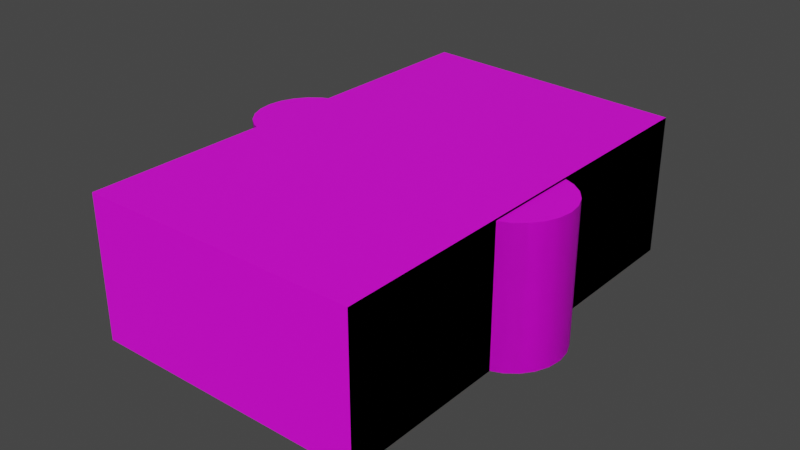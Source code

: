 # Source: LecuTerminal.blend  (saved by Blender 2.90.8; exported with 4.5.12 LTS)
import bpy
from mathutils import Matrix  # noqa: F401  (used for matrix-valued properties, if any)

bpy.ops.wm.read_factory_settings(use_empty=True)
scene = bpy.context.scene
scene.name = 'Scene'

# ---- collections
col_collection = bpy.data.collections.new('Collection'); scene.collection.children.link(col_collection)

# ---- images (referenced by path relative to the original .blend; pixels are not part of the script)
import os
ASSET_DIR = os.environ.get("B2B_ASSET_DIR", "")  # directory of the original .blend (textures are referenced by path, not embedded)
HERE = os.path.dirname(os.path.abspath(__file__))  # packed textures are extracted next to this script under _unpacked/

def load_image(name, relpath, width, height, colorspace="sRGB"):
    """Load a texture the original file referenced (path relative to the .blend, or extracted next to this script)."""
    p = next((c for c in (os.path.join(HERE, relpath), os.path.join(ASSET_DIR, relpath)) if relpath and os.path.exists(c)), "")
    if p:
        img = bpy.data.images.load(p, check_existing=True)
        img.name = name
    else:  # same state as the original file: an image datablock whose file is absent (Cycles renders it pink)
        img = bpy.data.images.new(name, width, height)
        img.source = "FILE"
        img.filepath = "//" + (relpath or name)
    img.colorspace_settings.name = colorspace
    return img
img_ter_material_jpg = load_image('Ter_Material.jpg', 'Ter_Material.jpg', 1024, 1024, 'sRGB')
img_ter_roofing_jpg = load_image('Ter_Roofing.jpg', 'Ter_Roofing.jpg', 1024, 1024, 'sRGB')
img_ter_material1_jpg = load_image('Ter_Material1.jpg', 'Ter_Material1.jpg', 1024, 1024, 'sRGB')

# ---- materials (node trees are filled in below, after node groups)
mat_termaterial = bpy.data.materials.new('TERMaterial')
mat_termaterial.use_backface_culling = True
mat_termaterial.use_transparent_shadow = False
mat_roofing_slate_dark = bpy.data.materials.new('Roofing_Slate_Dark')
mat_roofing_slate_dark.use_backface_culling = True
mat_roofing_slate_dark.use_transparent_shadow = False
mat_termaterial1 = bpy.data.materials.new('TERMaterial1')
mat_termaterial1.use_backface_culling = True
mat_termaterial1.use_transparent_shadow = False
mat_stacy_shoe = bpy.data.materials.new('Stacy_Shoe')
mat_stacy_shoe.use_transparent_shadow = False
mat_stacy_shoe.diffuse_color = (0.902, 0.1686, 0.1725, 1.0)

# ---- node groups
ng_gltf_settings = bpy.data.node_groups.new('glTF Settings', 'ShaderNodeTree')
_s = ng_gltf_settings.interface.new_socket(name='Occlusion', in_out='INPUT', socket_type='NodeSocketFloat')
_s.default_value = 1.0
_N = ng_gltf_settings.nodes; _L = ng_gltf_settings.links
n0 = _N.new('NodeGroupInput'); n0.name = 'Group Input'; n0.location = (0, 0)

# ---- material node trees
mat_termaterial.use_nodes = True; mat_termaterial.node_tree.nodes.clear()
_N = mat_termaterial.node_tree.nodes; _L = mat_termaterial.node_tree.links
n0 = _N.new('ShaderNodeOutputMaterial'); n0.name = 'Material Output'; n0.location = (300, 300)
n1 = _N.new('ShaderNodeBsdfPrincipled'); n1.name = 'bsdf'; n1.location = (0, 400)
n1.label = 'bsdf'
n1.distribution = 'GGX'
n1.subsurface_method = 'BURLEY'
n1.inputs[3].default_value = 1.45
n1.inputs[27].default_value = (0.0, 0.0, 0.0, 1.0)
n1.inputs[28].default_value = 1.0
n2 = _N.new('ShaderNodeUVMap'); n2.name = 'UV'; n2.location = (-3000, 500)
n2.label = 'UV'
n3 = _N.new('ShaderNodeTexImage'); n3.name = 'albedo'; n3.location = (-1000, 500)
n3.label = 'albedo'
n3.image = img_ter_material_jpg
n4 = _N.new('ShaderNodeRGB'); n4.name = 'albedo_tint'; n4.location = (-900, 550)
n4.label = 'albedo_tint'
n4.hide = True
n4.outputs[0].default_value = (1.0, 1.0, 1.0, 1.0)
n5 = _N.new('ShaderNodeMix'); n5.name = 'albedo_tint_mix'; n5.location = (-650, 520)
n5.label = 'albedo_tint_mix'
n5.hide = True
n5.data_type = 'RGBA'
n5.blend_type = 'MULTIPLY'
n5.inputs[0].default_value = 1.0
n6 = _N.new('ShaderNodeMix'); n6.name = 'albedo_detail_mix'; n6.location = (-450, 520)
n6.label = 'albedo_detail_mix'
n6.hide = True
n6.data_type = 'RGBA'
n6.inputs[0].default_value = 0.0
n6.inputs[7].default_value = (1.0, 1.0, 1.0, 1.0)
n7 = _N.new('ShaderNodeMath'); n7.name = 'alpha_multiply'; n7.location = (-450, 150)
n7.label = 'alpha_multiply'
n7.hide = True
n7.operation = 'MULTIPLY'
n7.inputs[1].default_value = 1.0
n7.inputs[2].default_value = 0.0
n8 = _N.new('ShaderNodeTexImage'); n8.name = 'metallic'; n8.location = (-1000, 220)
n8.label = 'metallic'
n9 = _N.new('ShaderNodeMix'); n9.name = 'metallic_detail_mix'; n9.location = (-650, 195)
n9.label = 'metallic_detail_mix'
n9.hide = True
n9.data_type = 'RGBA'
n9.inputs[0].default_value = 0.0
n10 = _N.new('ShaderNodeSeparateColor'); n10.name = 'metallic_sep'; n10.location = (-450, 195)
n10.label = 'metallic_sep'
n10.hide = True
n11 = _N.new('ShaderNodeGroup'); n11.name = 'Group'; n11.location = (0, 550)
n11.width = 200
n11.node_tree = ng_gltf_settings
n12 = _N.new('ShaderNodeTexImage'); n12.name = 'normal'; n12.location = (-1000, -400)
n12.label = 'normal'
n13 = _N.new('ShaderNodeNormalMap'); n13.name = 'normal_map_node'; n13.location = (-450, -430)
n13.label = 'normal_map_node'
n13.hide = True
n14 = _N.new('ShaderNodeMix'); n14.name = 'normal_detail_mix'; n14.location = (-650, -426)
n14.label = 'normal_detail_mix'
n14.hide = True
n14.data_type = 'RGBA'
n14.clamp_result = True
n14.inputs[0].default_value = 0.0
n15 = _N.new('ShaderNodeTexImage'); n15.name = 'emissive'; n15.location = (-1000, -120)
n15.label = 'emissive'
n16 = _N.new('ShaderNodeRGB'); n16.name = 'emissive_tint'; n16.location = (-900, -70)
n16.label = 'emissive_tint'
n16.hide = True
n16.outputs[0].default_value = (0.0, 0.0, 0.0, 1.0)
n17 = _N.new('ShaderNodeMix'); n17.name = 'emissive_tint_mix'; n17.location = (-650, -100)
n17.label = 'emissive_tint_mix'
n17.hide = True
n17.data_type = 'RGBA'
n17.blend_type = 'MULTIPLY'
n17.inputs[0].default_value = 1.0
n18 = _N.new('ShaderNodeTexImage'); n18.name = 'detail_albedo'; n18.location = (-1000, -1050)
n18.label = 'detail_albedo'
n19 = _N.new('ShaderNodeTexImage'); n19.name = 'detail_metallic'; n19.location = (-1000, -1330)
n19.label = 'detail_metallic'
n20 = _N.new('ShaderNodeTexImage'); n20.name = 'detail_normal'; n20.location = (-1000, -1610)
n20.label = 'detail_normal'
n21 = _N.new('ShaderNodeMapping'); n21.name = 'detail_uv_scale'; n21.location = (-1200, -1245)
n21.label = 'detail_uv_scale'
n21.hide = True
n22 = _N.new('ShaderNodeTexImage'); n22.name = 'blend_mask'; n22.location = (-1000, -700)
n22.label = 'blend_mask'
_L.new(n1.outputs[0], n0.inputs[0])
_L.new(n2.outputs[0], n3.inputs[0])
_L.new(n4.outputs[0], n5.inputs[6])
_L.new(n5.outputs[2], n6.inputs[6])
_L.new(n3.outputs[1], n7.inputs[0])
_L.new(n2.outputs[0], n8.inputs[0])
_L.new(n8.outputs[0], n9.inputs[6])
_L.new(n9.outputs[2], n10.inputs[0])
_L.new(n10.outputs[0], n11.inputs[0])
_L.new(n2.outputs[0], n12.inputs[0])
_L.new(n12.outputs[0], n14.inputs[6])
_L.new(n14.outputs[2], n13.inputs[1])
_L.new(n2.outputs[0], n15.inputs[0])
_L.new(n16.outputs[0], n17.inputs[6])
_L.new(n15.outputs[0], n17.inputs[7])
_L.new(n2.outputs[0], n21.inputs[0])
_L.new(n21.outputs[0], n18.inputs[0])
_L.new(n21.outputs[0], n19.inputs[0])
_L.new(n21.outputs[0], n20.inputs[0])
_L.new(n2.outputs[0], n22.inputs[0])
_L.new(n3.outputs[0], n5.inputs[7])
_L.new(n6.outputs[2], n1.inputs[0])
n0.is_active_output = True
mat_roofing_slate_dark.use_nodes = True; mat_roofing_slate_dark.node_tree.nodes.clear()
_N = mat_roofing_slate_dark.node_tree.nodes; _L = mat_roofing_slate_dark.node_tree.links
n0 = _N.new('ShaderNodeOutputMaterial'); n0.name = 'Material Output'; n0.location = (300, 300)
n1 = _N.new('ShaderNodeBsdfPrincipled'); n1.name = 'bsdf'; n1.location = (0, 400)
n1.label = 'bsdf'
n1.distribution = 'GGX'
n1.subsurface_method = 'BURLEY'
n1.inputs[3].default_value = 1.45
n1.inputs[27].default_value = (0.0, 0.0, 0.0, 1.0)
n1.inputs[28].default_value = 1.0
n2 = _N.new('ShaderNodeUVMap'); n2.name = 'UV'; n2.location = (-3000, 500)
n2.label = 'UV'
n3 = _N.new('ShaderNodeTexImage'); n3.name = 'albedo'; n3.location = (-1000, 500)
n3.label = 'albedo'
n3.image = img_ter_roofing_jpg
n4 = _N.new('ShaderNodeRGB'); n4.name = 'albedo_tint'; n4.location = (-900, 550)
n4.label = 'albedo_tint'
n4.hide = True
n4.outputs[0].default_value = (1.0, 1.0, 1.0, 1.0)
n5 = _N.new('ShaderNodeMix'); n5.name = 'albedo_tint_mix'; n5.location = (-650, 520)
n5.label = 'albedo_tint_mix'
n5.hide = True
n5.data_type = 'RGBA'
n5.blend_type = 'MULTIPLY'
n5.inputs[0].default_value = 1.0
n6 = _N.new('ShaderNodeMix'); n6.name = 'albedo_detail_mix'; n6.location = (-450, 520)
n6.label = 'albedo_detail_mix'
n6.hide = True
n6.data_type = 'RGBA'
n6.inputs[0].default_value = 0.0
n6.inputs[7].default_value = (1.0, 1.0, 1.0, 1.0)
n7 = _N.new('ShaderNodeMath'); n7.name = 'alpha_multiply'; n7.location = (-450, 150)
n7.label = 'alpha_multiply'
n7.hide = True
n7.operation = 'MULTIPLY'
n7.inputs[1].default_value = 1.0
n7.inputs[2].default_value = 0.0
n8 = _N.new('ShaderNodeTexImage'); n8.name = 'metallic'; n8.location = (-1000, 220)
n8.label = 'metallic'
n9 = _N.new('ShaderNodeMix'); n9.name = 'metallic_detail_mix'; n9.location = (-650, 195)
n9.label = 'metallic_detail_mix'
n9.hide = True
n9.data_type = 'RGBA'
n9.inputs[0].default_value = 0.0
n10 = _N.new('ShaderNodeSeparateColor'); n10.name = 'metallic_sep'; n10.location = (-450, 195)
n10.label = 'metallic_sep'
n10.hide = True
n11 = _N.new('ShaderNodeGroup'); n11.name = 'Group'; n11.location = (0, 550)
n11.width = 200
n11.node_tree = ng_gltf_settings
n12 = _N.new('ShaderNodeTexImage'); n12.name = 'normal'; n12.location = (-1000, -400)
n12.label = 'normal'
n13 = _N.new('ShaderNodeNormalMap'); n13.name = 'normal_map_node'; n13.location = (-450, -430)
n13.label = 'normal_map_node'
n13.hide = True
n14 = _N.new('ShaderNodeMix'); n14.name = 'normal_detail_mix'; n14.location = (-650, -426)
n14.label = 'normal_detail_mix'
n14.hide = True
n14.data_type = 'RGBA'
n14.clamp_result = True
n14.inputs[0].default_value = 0.0
n15 = _N.new('ShaderNodeTexImage'); n15.name = 'emissive'; n15.location = (-1000, -120)
n15.label = 'emissive'
n16 = _N.new('ShaderNodeRGB'); n16.name = 'emissive_tint'; n16.location = (-900, -70)
n16.label = 'emissive_tint'
n16.hide = True
n16.outputs[0].default_value = (0.0, 0.0, 0.0, 1.0)
n17 = _N.new('ShaderNodeMix'); n17.name = 'emissive_tint_mix'; n17.location = (-650, -100)
n17.label = 'emissive_tint_mix'
n17.hide = True
n17.data_type = 'RGBA'
n17.blend_type = 'MULTIPLY'
n17.inputs[0].default_value = 1.0
n18 = _N.new('ShaderNodeTexImage'); n18.name = 'detail_albedo'; n18.location = (-1000, -1050)
n18.label = 'detail_albedo'
n19 = _N.new('ShaderNodeTexImage'); n19.name = 'detail_metallic'; n19.location = (-1000, -1330)
n19.label = 'detail_metallic'
n20 = _N.new('ShaderNodeTexImage'); n20.name = 'detail_normal'; n20.location = (-1000, -1610)
n20.label = 'detail_normal'
n21 = _N.new('ShaderNodeMapping'); n21.name = 'detail_uv_scale'; n21.location = (-1200, -1245)
n21.label = 'detail_uv_scale'
n21.hide = True
n22 = _N.new('ShaderNodeTexImage'); n22.name = 'blend_mask'; n22.location = (-1000, -700)
n22.label = 'blend_mask'
_L.new(n1.outputs[0], n0.inputs[0])
_L.new(n2.outputs[0], n3.inputs[0])
_L.new(n4.outputs[0], n5.inputs[6])
_L.new(n5.outputs[2], n6.inputs[6])
_L.new(n3.outputs[1], n7.inputs[0])
_L.new(n2.outputs[0], n8.inputs[0])
_L.new(n8.outputs[0], n9.inputs[6])
_L.new(n9.outputs[2], n10.inputs[0])
_L.new(n10.outputs[0], n11.inputs[0])
_L.new(n2.outputs[0], n12.inputs[0])
_L.new(n12.outputs[0], n14.inputs[6])
_L.new(n14.outputs[2], n13.inputs[1])
_L.new(n2.outputs[0], n15.inputs[0])
_L.new(n16.outputs[0], n17.inputs[6])
_L.new(n15.outputs[0], n17.inputs[7])
_L.new(n2.outputs[0], n21.inputs[0])
_L.new(n21.outputs[0], n18.inputs[0])
_L.new(n21.outputs[0], n19.inputs[0])
_L.new(n21.outputs[0], n20.inputs[0])
_L.new(n2.outputs[0], n22.inputs[0])
_L.new(n3.outputs[0], n5.inputs[7])
_L.new(n6.outputs[2], n1.inputs[0])
n0.is_active_output = True
mat_termaterial1.use_nodes = True; mat_termaterial1.node_tree.nodes.clear()
_N = mat_termaterial1.node_tree.nodes; _L = mat_termaterial1.node_tree.links
n0 = _N.new('ShaderNodeOutputMaterial'); n0.name = 'Material Output'; n0.location = (300, 300)
n1 = _N.new('ShaderNodeBsdfPrincipled'); n1.name = 'bsdf'; n1.location = (0, 400)
n1.label = 'bsdf'
n1.distribution = 'GGX'
n1.subsurface_method = 'BURLEY'
n1.inputs[3].default_value = 1.45
n1.inputs[27].default_value = (0.0, 0.0, 0.0, 1.0)
n1.inputs[28].default_value = 1.0
n2 = _N.new('ShaderNodeUVMap'); n2.name = 'UV'; n2.location = (-3000, 500)
n2.label = 'UV'
n3 = _N.new('ShaderNodeTexImage'); n3.name = 'albedo'; n3.location = (-1000, 500)
n3.label = 'albedo'
n3.image = img_ter_material1_jpg
n4 = _N.new('ShaderNodeRGB'); n4.name = 'albedo_tint'; n4.location = (-900, 550)
n4.label = 'albedo_tint'
n4.hide = True
n4.outputs[0].default_value = (1.0, 1.0, 1.0, 1.0)
n5 = _N.new('ShaderNodeMix'); n5.name = 'albedo_tint_mix'; n5.location = (-650, 520)
n5.label = 'albedo_tint_mix'
n5.hide = True
n5.data_type = 'RGBA'
n5.blend_type = 'MULTIPLY'
n5.inputs[0].default_value = 1.0
n6 = _N.new('ShaderNodeMix'); n6.name = 'albedo_detail_mix'; n6.location = (-450, 520)
n6.label = 'albedo_detail_mix'
n6.hide = True
n6.data_type = 'RGBA'
n6.inputs[0].default_value = 0.0
n6.inputs[7].default_value = (1.0, 1.0, 1.0, 1.0)
n7 = _N.new('ShaderNodeMath'); n7.name = 'alpha_multiply'; n7.location = (-450, 150)
n7.label = 'alpha_multiply'
n7.hide = True
n7.operation = 'MULTIPLY'
n7.inputs[1].default_value = 1.0
n7.inputs[2].default_value = 0.0
n8 = _N.new('ShaderNodeTexImage'); n8.name = 'metallic'; n8.location = (-1000, 220)
n8.label = 'metallic'
n9 = _N.new('ShaderNodeMix'); n9.name = 'metallic_detail_mix'; n9.location = (-650, 195)
n9.label = 'metallic_detail_mix'
n9.hide = True
n9.data_type = 'RGBA'
n9.inputs[0].default_value = 0.0
n10 = _N.new('ShaderNodeSeparateColor'); n10.name = 'metallic_sep'; n10.location = (-450, 195)
n10.label = 'metallic_sep'
n10.hide = True
n11 = _N.new('ShaderNodeGroup'); n11.name = 'Group'; n11.location = (0, 550)
n11.width = 200
n11.node_tree = ng_gltf_settings
n12 = _N.new('ShaderNodeTexImage'); n12.name = 'normal'; n12.location = (-1000, -400)
n12.label = 'normal'
n13 = _N.new('ShaderNodeNormalMap'); n13.name = 'normal_map_node'; n13.location = (-450, -430)
n13.label = 'normal_map_node'
n13.hide = True
n14 = _N.new('ShaderNodeMix'); n14.name = 'normal_detail_mix'; n14.location = (-650, -426)
n14.label = 'normal_detail_mix'
n14.hide = True
n14.data_type = 'RGBA'
n14.clamp_result = True
n14.inputs[0].default_value = 0.0
n15 = _N.new('ShaderNodeTexImage'); n15.name = 'emissive'; n15.location = (-1000, -120)
n15.label = 'emissive'
n16 = _N.new('ShaderNodeRGB'); n16.name = 'emissive_tint'; n16.location = (-900, -70)
n16.label = 'emissive_tint'
n16.hide = True
n16.outputs[0].default_value = (0.0, 0.0, 0.0, 1.0)
n17 = _N.new('ShaderNodeMix'); n17.name = 'emissive_tint_mix'; n17.location = (-650, -100)
n17.label = 'emissive_tint_mix'
n17.hide = True
n17.data_type = 'RGBA'
n17.blend_type = 'MULTIPLY'
n17.inputs[0].default_value = 1.0
n18 = _N.new('ShaderNodeTexImage'); n18.name = 'detail_albedo'; n18.location = (-1000, -1050)
n18.label = 'detail_albedo'
n19 = _N.new('ShaderNodeTexImage'); n19.name = 'detail_metallic'; n19.location = (-1000, -1330)
n19.label = 'detail_metallic'
n20 = _N.new('ShaderNodeTexImage'); n20.name = 'detail_normal'; n20.location = (-1000, -1610)
n20.label = 'detail_normal'
n21 = _N.new('ShaderNodeMapping'); n21.name = 'detail_uv_scale'; n21.location = (-1200, -1245)
n21.label = 'detail_uv_scale'
n21.hide = True
n22 = _N.new('ShaderNodeTexImage'); n22.name = 'blend_mask'; n22.location = (-1000, -700)
n22.label = 'blend_mask'
_L.new(n1.outputs[0], n0.inputs[0])
_L.new(n2.outputs[0], n3.inputs[0])
_L.new(n4.outputs[0], n5.inputs[6])
_L.new(n5.outputs[2], n6.inputs[6])
_L.new(n3.outputs[1], n7.inputs[0])
_L.new(n2.outputs[0], n8.inputs[0])
_L.new(n8.outputs[0], n9.inputs[6])
_L.new(n9.outputs[2], n10.inputs[0])
_L.new(n10.outputs[0], n11.inputs[0])
_L.new(n2.outputs[0], n12.inputs[0])
_L.new(n12.outputs[0], n14.inputs[6])
_L.new(n14.outputs[2], n13.inputs[1])
_L.new(n2.outputs[0], n15.inputs[0])
_L.new(n16.outputs[0], n17.inputs[6])
_L.new(n15.outputs[0], n17.inputs[7])
_L.new(n2.outputs[0], n21.inputs[0])
_L.new(n21.outputs[0], n18.inputs[0])
_L.new(n21.outputs[0], n19.inputs[0])
_L.new(n21.outputs[0], n20.inputs[0])
_L.new(n2.outputs[0], n22.inputs[0])
_L.new(n3.outputs[0], n5.inputs[7])
_L.new(n6.outputs[2], n1.inputs[0])
n0.is_active_output = True
mat_stacy_shoe.use_nodes = True; mat_stacy_shoe.node_tree.nodes.clear()
_N = mat_stacy_shoe.node_tree.nodes; _L = mat_stacy_shoe.node_tree.links
n0 = _N.new('ShaderNodeBsdfPrincipled'); n0.name = 'Principled BSDF'; n0.location = (0, 300)
n0.distribution = 'GGX'
n0.subsurface_method = 'BURLEY'
n0.inputs[0].default_value = (0.902, 0.1686, 0.1725, 1.0)
n0.inputs[3].default_value = 1.45
n0.inputs[27].default_value = (0.0, 0.0, 0.0, 1.0)
n0.inputs[28].default_value = 1.0
n1 = _N.new('ShaderNodeOutputMaterial'); n1.name = 'Material Output'; n1.location = (300, 300)
_L.new(n0.outputs[0], n1.inputs[0])
n1.is_active_output = True

# ---- world
world_world = bpy.data.worlds.new('World'); scene.world = world_world
world_world.use_nodes = True; world_world.node_tree.nodes.clear()
_N = world_world.node_tree.nodes; _L = world_world.node_tree.links
n0 = _N.new('ShaderNodeOutputWorld'); n0.name = 'World Output'; n0.location = (300, 300)
n1 = _N.new('ShaderNodeBackground'); n1.name = 'Background'; n1.location = (10, 300)
n1.inputs[0].default_value = (0.05088, 0.05088, 0.05088, 1.0)
_L.new(n1.outputs[0], n0.inputs[0])
n0.is_active_output = True
world_world.color = (0.05088, 0.05088, 0.05088)
world_world.use_sun_shadow = False
world_world.sun_shadow_jitter_overblur = 0.0

# ---- cameras
cam_skp_camera_last_saved_sketchup_view = bpy.data.cameras.new('skp_camera_Last_Saved_SketchUp_View')
cam_skp_camera_last_saved_sketchup_view.clip_start = 1.0
cam_skp_camera_last_saved_sketchup_view.lens = float('inf')

# ---- meshes
me_id113 = bpy.data.meshes.new('ID113')
me_id113.from_pydata([(167.8, 885.9, 599.6), (167.8, 111.6, 0.0), (167.8, 111.6, 599.6), (167.8, 2081.0, 0.0), (167.8, 1294.0, 599.6), (167.8, 2081.0, 599.6)], [], [(0, 1, 2), (1, 0, 3), (3, 0, 4), (3, 4, 5)])
_uv = me_id113.uv_layers.new(name='ID122')
_uv.uv.foreach_set('vector', [-0.3186, 1.003, 2.126, -0.1283, 2.126, 1.003, 2.126, -0.1283, -0.3186, 1.003, -4.091, -0.1283, -4.091, -0.1283, -0.3186, 1.003, -1.606, 1.003, -4.091, -0.1283, -1.606, 1.003, -4.091, 1.003])
me_id113.materials.append(mat_termaterial)
me_id113.use_remesh_fix_poles = True
me_id113.use_remesh_preserve_attributes = False
me_id113.use_mirror_vertex_groups = False
me_id113.update()
me_id126 = bpy.data.meshes.new('ID126')
me_id126.from_pydata([(1348.0, 111.6, 599.6), (167.8, 885.9, 599.6), (167.8, 111.6, 599.6), (195.4, 874.5, 599.6), (253.0, 866.9, 599.6), (310.7, 874.5, 599.6), (364.5, 896.7, 599.6), (410.6, 932.2, 599.6), (446.0, 978.3, 599.6), (468.3, 1032.0, 599.6), (475.9, 1090.0, 599.6), (195.4, 1305.0, 599.6), (167.8, 2081.0, 599.6), (167.8, 1294.0, 599.6), (1348.0, 1997.0, 599.6), (253.0, 1313.0, 599.6), (310.7, 1305.0, 599.6), (364.5, 1283.0, 599.6), (410.6, 1247.0, 599.6), (446.0, 1201.0, 599.6), (468.3, 1147.0, 599.6), (195.4, 874.5, 599.6), (167.8, 1294.0, 599.6), (167.8, 885.9, 599.6), (195.4, 1305.0, 599.6), (253.0, 866.9, 599.6), (253.0, 1313.0, 599.6), (310.7, 874.5, 599.6), (310.7, 1305.0, 599.6), (364.5, 896.7, 599.6), (364.5, 1283.0, 599.6), (410.6, 932.2, 599.6), (410.6, 1247.0, 599.6), (446.0, 978.3, 599.6), (446.0, 1201.0, 599.6), (468.3, 1147.0, 599.6), (468.3, 1032.0, 599.6), (475.9, 1090.0, 599.6), (37.79, 1032.0, 599.6), (37.79, 1147.0, 599.6), (30.2, 1090.0, 599.6), (60.05, 978.3, 599.6), (60.05, 1201.0, 599.6), (95.47, 1247.0, 599.6), (95.47, 932.2, 599.6), (141.6, 1283.0, 599.6), (141.6, 896.7, 599.6)], [], [(0, 1, 2), (1, 0, 3), (3, 0, 4), (4, 0, 5), (5, 0, 6), (6, 0, 7), (7, 0, 8), (8, 0, 9), (9, 0, 10), (11, 12, 13), (12, 11, 14), (14, 11, 15), (14, 15, 16), (14, 16, 17), (14, 17, 18), (14, 18, 19), (14, 19, 20), (14, 20, 10), (14, 10, 0), (21, 22, 23), (22, 21, 24), (24, 21, 25), (24, 25, 26), (26, 25, 27), (26, 27, 28), (28, 27, 29), (28, 29, 30), (30, 29, 31), (30, 31, 32), (32, 31, 33), (32, 33, 34), (34, 33, 35), (35, 33, 36), (35, 36, 37), (38, 39, 40), (39, 38, 41), (39, 41, 42), (42, 41, 43), (43, 41, 44), (43, 44, 45), (45, 44, 46), (45, 46, 23), (45, 23, 22)])
_uv = me_id126.uv_layers.new(name='ID135')
_uv.uv.foreach_set('vector', [3.112, 0.2578, 0.3874, 2.046, 0.3874, 0.2578, 0.3874, 2.046, 3.112, 0.2578, 0.4511, 2.019, 0.4511, 2.019, 3.112, 0.2578, 0.5843, 2.002, 0.5843, 2.002, 3.112, 0.2578, 0.7175, 2.019, 0.7175, 2.019, 3.112, 0.2578, 0.8416, 2.071, 0.8416, 2.071, 3.112, 0.2578, 0.9481, 2.152, 0.9481, 2.152, 3.112, 0.2578, 1.03, 2.259, 1.03, 2.259, 3.112, 0.2578, 1.081, 2.383, 1.081, 2.383, 3.112, 0.2578, 1.099, 2.516, 0.4511, 3.013, 0.3874, 4.805, 0.3874, 2.987, 0.3874, 4.805, 0.4511, 3.013, 3.112, 4.61, 3.112, 4.61, 0.4511, 3.013, 0.5843, 3.031, 3.112, 4.61, 0.5843, 3.031, 0.7175, 3.013, 3.112, 4.61, 0.7175, 3.013, 0.8416, 2.962, 3.112, 4.61, 0.8416, 2.962, 0.9481, 2.88, 3.112, 4.61, 0.9481, 2.88, 1.03, 2.774, 3.112, 4.61, 1.03, 2.774, 1.081, 2.649, 3.112, 4.61, 1.081, 2.649, 1.099, 2.516, 3.112, 4.61, 1.099, 2.516, 3.112, 0.2578, 0.4511, 2.019, 0.3874, 2.987, 0.3874, 2.046, 0.3874, 2.987, 0.4511, 2.019, 0.4511, 3.013, 0.4511, 3.013, 0.4511, 2.019, 0.5843, 2.002, 0.4511, 3.013, 0.5843, 2.002, 0.5843, 3.031, 0.5843, 3.031, 0.5843, 2.002, 0.7175, 2.019, 0.5843, 3.031, 0.7175, 2.019, 0.7175, 3.013, 0.7175, 3.013, 0.7175, 2.019, 0.8416, 2.071, 0.7175, 3.013, 0.8416, 2.071, 0.8416, 2.962, 0.8416, 2.962, 0.8416, 2.071, 0.9481, 2.152, 0.8416, 2.962, 0.9481, 2.152, 0.9481, 2.88, 0.9481, 2.88, 0.9481, 2.152, 1.03, 2.259, 0.9481, 2.88, 1.03, 2.259, 1.03, 2.774, 1.03, 2.774, 1.03, 2.259, 1.081, 2.649, 1.081, 2.649, 1.03, 2.259, 1.081, 2.383, 1.081, 2.649, 1.081, 2.383, 1.099, 2.516, 3.455, 2.549, 3.455, 2.283, 3.473, 2.416, 3.455, 2.283, 3.455, 2.549, 3.404, 2.674, 3.455, 2.283, 3.404, 2.674, 3.404, 2.159, 3.404, 2.159, 3.404, 2.674, 3.322, 2.052, 3.322, 2.052, 3.404, 2.674, 3.322, 2.78, 3.322, 2.052, 3.322, 2.78, 3.216, 1.971, 3.216, 1.971, 3.322, 2.78, 3.216, 2.862, 3.216, 1.971, 3.216, 2.862, 3.155, 2.887, 3.216, 1.971, 3.155, 2.887, 3.155, 1.946])
me_id126.materials.append(mat_roofing_slate_dark)
me_id126.use_remesh_fix_poles = True
me_id126.use_remesh_preserve_attributes = False
me_id126.use_mirror_vertex_groups = False
me_id126.update()
me_id139 = bpy.data.meshes.new('ID139')
me_id139.from_pydata([(1348.0, 111.6, 599.6), (167.8, 111.6, 0.0), (1348.0, 111.6, 0.0), (167.8, 111.6, 599.6)], [], [(0, 1, 2), (1, 0, 3)])
_uv = me_id139.uv_layers.new(name='ID148')
_uv.uv.foreach_set('vector', [6.02, 1.437, 0.9584, -0.07673, 6.02, -0.07673, 0.9584, -0.07673, 6.02, 1.437, 0.9584, 1.437])
me_id139.materials.append(mat_termaterial1)
me_id139.use_remesh_fix_poles = True
me_id139.use_remesh_preserve_attributes = False
me_id139.use_mirror_vertex_groups = False
me_id139.update()
me_id152 = bpy.data.meshes.new('ID152')
me_id152.from_pydata([(167.8, 2081.0, 599.6), (1348.0, 1997.0, 0.0), (167.8, 2081.0, 0.0), (1348.0, 1997.0, 599.6)], [], [(0, 1, 2), (1, 0, 3)])
_uv = me_id152.uv_layers.new(name='ID156')
_uv.uv.foreach_set('vector', [1.021, 1.038, -3.034, -0.1715, 1.021, -0.1715, -3.034, -0.1715, 1.021, 1.038, -3.034, 1.038])
me_id152.materials.append(mat_termaterial1)
me_id152.use_remesh_fix_poles = True
me_id152.use_remesh_preserve_attributes = False
me_id152.use_mirror_vertex_groups = False
me_id152.update()
me_id160 = bpy.data.meshes.new('ID160')
me_id160.from_pydata([(1088.0, 935.0, 591.3), (1124.0, 888.8, -7.899e-28), (1124.0, 888.8, 591.3), (1088.0, 935.0, -7.717e-28), (1088.0, 935.0, -7.717e-28), (1088.0, 935.0, 591.3), (1124.0, 888.8, -7.899e-28), (1124.0, 888.8, 591.3), (1170.0, 853.4, 591.3), (1170.0, 853.4, -8.102e-28), (1170.0, 853.4, 591.3), (1170.0, 853.4, -8.102e-28), (1066.0, 988.7, 591.3), (1066.0, 988.7, -7.569e-28), (1066.0, 988.7, -7.569e-28), (1066.0, 988.7, 591.3), (1224.0, 831.2, 591.3), (1224.0, 831.2, -8.313e-28), (1224.0, 831.2, 591.3), (1224.0, 831.2, -8.313e-28), (1058.0, 1046.0, 591.3), (1058.0, 1046.0, -7.465e-28), (1058.0, 1046.0, -7.465e-28), (1058.0, 1046.0, 591.3), (1281.0, 823.6, 591.3), (1244.0, 828.5, -8.384e-28), (1281.0, 823.6, -8.517e-28), (1281.0, 823.6, 591.3), (1244.0, 828.5, -8.384e-28), (1281.0, 823.6, -8.517e-28), (1066.0, 1104.0, 591.3), (1066.0, 1104.0, -7.412e-28), (1066.0, 1104.0, -7.412e-28), (1066.0, 1104.0, 591.3), (1339.0, 831.2, 591.3), (1339.0, 831.2, -8.7e-28), (1339.0, 831.2, 591.3), (1339.0, 831.2, -8.7e-28), (1088.0, 1158.0, 591.3), (1088.0, 1158.0, -7.414e-28), (1088.0, 1158.0, -7.414e-28), (1088.0, 1158.0, 591.3), (1393.0, 853.4, 591.3), (1348.0, 834.9, -4.357e-28), (1393.0, 853.4, -8.85e-28), (1393.0, 853.4, 591.3), (1348.0, 834.9, -4.357e-28), (1393.0, 853.4, -8.85e-28), (1124.0, 1204.0, 591.3), (1124.0, 1204.0, -7.469e-28), (1124.0, 1204.0, -7.469e-28), (1124.0, 1204.0, 591.3), (1439.0, 888.8, 591.3), (1439.0, 888.8, -8.956e-28), (1439.0, 888.8, 591.3), (1439.0, 888.8, -8.956e-28), (1170.0, 1239.0, 591.3), (1170.0, 1239.0, -7.576e-28), (1170.0, 1239.0, 591.3), (1170.0, 1239.0, -7.576e-28), (1474.0, 935.0, -9.012e-28), (1474.0, 935.0, 591.3), (1474.0, 935.0, 591.3), (1474.0, 935.0, -9.012e-28), (1171.0, 1240.0, -7.579e-28), (1224.0, 1262.0, 591.3), (1224.0, 1262.0, -7.726e-28), (1224.0, 1262.0, 591.3), (1171.0, 1240.0, -7.579e-28), (1224.0, 1262.0, -7.726e-28), (1496.0, 988.7, -9.013e-28), (1496.0, 988.7, 591.3), (1496.0, 988.7, 591.3), (1496.0, 988.7, -9.013e-28), (1281.0, 1269.0, 591.3), (1281.0, 1269.0, -7.909e-28), (1281.0, 1269.0, 591.3), (1281.0, 1269.0, -7.909e-28), (1504.0, 1046.0, -8.96e-28), (1504.0, 1046.0, 591.3), (1504.0, 1046.0, 591.3), (1504.0, 1046.0, -8.96e-28), (1339.0, 1262.0, 591.3), (1339.0, 1262.0, -8.113e-28), (1339.0, 1262.0, 591.3), (1339.0, 1262.0, -8.113e-28), (1496.0, 1104.0, -8.856e-28), (1496.0, 1104.0, 591.3), (1496.0, 1104.0, 591.3), (1496.0, 1104.0, -8.856e-28), (1348.0, 1258.0, -4.069e-28), (1393.0, 1239.0, 591.3), (1393.0, 1239.0, -8.323e-28), (1348.0, 1258.0, -4.069e-28), (1393.0, 1239.0, 591.3), (1393.0, 1239.0, -8.323e-28), (1474.0, 1158.0, -8.708e-28), (1474.0, 1158.0, 591.3), (1474.0, 1158.0, 591.3), (1474.0, 1158.0, -8.708e-28), (1439.0, 1204.0, 591.3), (1439.0, 1204.0, -8.526e-28), (1439.0, 1204.0, 591.3), (1439.0, 1204.0, -8.526e-28), (1451.0, 1188.0, -8.589e-28), (1451.0, 1188.0, -8.589e-28)], [], [(0, 1, 2), (1, 0, 3), (8, 1, 9), (1, 8, 2), (12, 3, 0), (3, 12, 13), (16, 9, 17), (9, 16, 8), (20, 13, 12), (13, 20, 21), (24, 25, 26), (25, 24, 17), (17, 24, 16), (30, 21, 20), (21, 30, 31), (34, 26, 35), (26, 34, 24), (38, 31, 30), (31, 38, 39), (42, 43, 44), (43, 34, 35), (34, 43, 42), (48, 39, 38), (39, 48, 49), (52, 44, 53), (44, 52, 42), (49, 56, 57), (56, 49, 48), (60, 52, 53), (52, 60, 61), (64, 65, 66), (65, 64, 57), (65, 57, 56), (70, 61, 60), (61, 70, 71), (66, 74, 75), (74, 66, 65), (78, 71, 70), (71, 78, 79), (75, 82, 83), (82, 75, 74), (86, 79, 78), (79, 86, 87), (82, 90, 83), (90, 91, 92), (91, 90, 82), (96, 87, 86), (87, 96, 97), (92, 100, 101), (100, 92, 91), (104, 97, 96), (97, 104, 100), (100, 104, 101), (4, 5, 6), (7, 6, 5), (7, 10, 6), (11, 6, 10), (14, 15, 4), (5, 4, 15), (10, 18, 11), (19, 11, 18), (22, 23, 14), (15, 14, 23), (18, 27, 19), (19, 27, 28), (29, 28, 27), (32, 33, 22), (23, 22, 33), (27, 36, 29), (37, 29, 36), (40, 41, 32), (33, 32, 41), (45, 46, 36), (37, 36, 46), (47, 46, 45), (50, 51, 40), (41, 40, 51), (45, 54, 47), (55, 47, 54), (51, 50, 58), (59, 58, 50), (62, 63, 54), (55, 54, 63), (58, 59, 67), (59, 68, 67), (69, 67, 68), (72, 73, 62), (63, 62, 73), (67, 69, 76), (77, 76, 69), (80, 81, 72), (73, 72, 81), (76, 77, 84), (85, 84, 77), (88, 89, 80), (81, 80, 89), (84, 93, 94), (95, 94, 93), (85, 93, 84), (98, 99, 88), (89, 88, 99), (94, 95, 102), (103, 102, 95), (103, 105, 102), (102, 105, 98), (99, 98, 105)])
me_id160.polygons.foreach_set('use_smooth', [True] * 106)
me_id160.polygons.foreach_set('material_index', [0, 0, 0, 0, 0, 0, 0, 0, 0, 0, 0, 0, 0, 0, 0, 0, 0, 0, 0, 0, 0, 0, 0, 0, 0, 0, 0, 0, 0, 0, 0, 0, 0, 0, 0, 0, 0, 0, 0, 0, 0, 0, 0, 0, 0, 0, 0, 0, 0, 0, 0, 0, 0, 1, 1, 1, 1, 1, 1, 1, 1, 1, 1, 1, 1, 1, 1, 1, 1, 1, 1, 1, 1, 1, 1, 1, 1, 1, 1, 1, 1, 1, 1, 1, 1, 1, 1, 1, 1, 1, 1, 1, 1, 1, 1, 1, 1, 1, 1, 1, 1, 1, 1, 1, 1, 1])
_uv = me_id160.uv_layers.new(name='ID164')
_uv.uv.foreach_set('vector', [1.25, 0.7478, 1.375, -3.307e-31, 1.375, 0.7478, 1.375, -3.307e-31, 1.25, 0.7478, 1.25, -3.307e-31, 1.5, 0.7478, 1.375, -1.68e-31, 1.5, -1.68e-31, 1.375, -1.68e-31, 1.5, 0.7478, 1.375, 0.7478, 1.125, 0.7478, 1.25, -4.434e-31, 1.25, 0.7478, 1.25, -4.434e-31, 1.125, 0.7478, 1.125, -4.434e-31, 1.625, 0.7478, 1.5, -3.684e-33, 1.625, -3.684e-33, 1.5, -3.684e-33, 1.625, 0.7478, 1.5, 0.7478, 1.0, 0.7478, 1.125, -4.717e-31, 1.125, 0.7478, 1.125, -4.717e-31, 1.0, 0.7478, 1.0, -4.717e-31, 1.75, 0.7478, 1.668, -7.856e-17, 1.75, -7.856e-17, 1.668, -7.856e-17, 1.75, 0.7478, 1.625, -7.856e-17, 1.625, -7.856e-17, 1.75, 0.7478, 1.625, 0.7478, 0.875, 0.7478, 1.0, -4.048e-31, 1.0, 0.7478, 1.0, -4.048e-31, 0.875, 0.7478, 0.875, -4.048e-31, 1.875, 0.7478, 1.75, 1.453e-31, 1.875, 1.453e-31, 1.75, 1.453e-31, 1.875, 0.7478, 1.75, 0.7478, 0.75, 0.7478, 0.875, -2.587e-31, 0.875, 0.7478, 0.875, -2.587e-31, 0.75, 0.7478, 0.75, -2.587e-31, 2.0, 0.7478, 1.896, 2.079e-19, 2.0, 2.079e-19, 1.896, 2.079e-19, 1.875, 0.7478, 1.875, 2.079e-19, 1.875, 0.7478, 1.896, 2.079e-19, 2.0, 0.7478, 0.625, 0.7478, 0.75, -7.193e-32, 0.75, 0.7478, 0.75, -7.193e-32, 0.625, 0.7478, 0.625, -7.193e-32, 2.125, 0.7478, 2.0, -6.971e-32, 2.125, -6.971e-32, 2.0, -6.971e-32, 2.125, 0.7478, 2.0, 0.7478, 0.625, 1.048e-31, 0.5, 0.7478, 0.5, 1.048e-31, 0.5, 0.7478, 0.625, 1.048e-31, 0.625, 0.7478, 2.25, -2.67e-31, 2.125, 0.7478, 2.125, -2.67e-31, 2.125, 0.7478, 2.25, -2.67e-31, 2.25, 0.7478, 0.4977, -1.852e-16, 0.375, 0.7478, 0.375, -1.852e-16, 0.375, 0.7478, 0.4977, -1.852e-16, 0.5, -1.852e-16, 0.375, 0.7478, 0.5, -1.852e-16, 0.5, 0.7478, 2.375, -4.611e-31, 2.25, 0.7478, 2.25, -4.611e-31, 2.25, 0.7478, 2.375, -4.611e-31, 2.375, 0.7478, 0.375, 2.453e-31, 0.25, 0.7478, 0.25, 2.453e-31, 0.25, 0.7478, 0.375, 2.453e-31, 0.375, 0.7478, 2.5, -6.006e-31, 2.375, 0.7478, 2.375, -6.006e-31, 2.375, 0.7478, 2.5, -6.006e-31, 2.5, 0.7478, 0.25, 1.64e-31, 0.125, 0.7478, 0.125, 1.64e-31, 0.125, 0.7478, 0.25, 1.64e-31, 0.25, 0.7478, 2.625, -6.475e-31, 2.5, 0.7478, 2.5, -6.475e-31, 2.5, 0.7478, 2.625, -6.475e-31, 2.625, 0.7478, 0.125, 0.7478, 0.1042, 1.117e-16, 0.125, 1.117e-16, 0.1042, 1.117e-16, 8.216e-14, 0.7478, 8.216e-14, 1.117e-16, 8.216e-14, 0.7478, 0.1042, 1.117e-16, 0.125, 0.7478, 2.75, -5.873e-31, 2.625, 0.7478, 2.625, -5.873e-31, 2.625, 0.7478, 2.75, -5.873e-31, 2.75, 0.7478, 3.0, -2.216e-31, 2.875, 0.7478, 2.875, -2.216e-31, 2.875, 0.7478, 3.0, -2.216e-31, 3.0, 0.7478, 2.832, 9.204e-16, 2.75, 0.7478, 2.75, 9.204e-16, 2.75, 0.7478, 2.832, 9.204e-16, 2.875, 0.7478, 2.875, 0.7478, 2.832, 9.204e-16, 2.875, 9.204e-16, -0.1703, -9.757e-31, -0.1703, 0.7476, -0.04537, -9.987e-31, -0.04537, 0.7476, -0.04537, -9.987e-31, -0.1703, 0.7476, 0.7527, 0.7476, 0.8777, 0.7476, 0.7527, -9.987e-31, 0.8777, -1.024e-30, 0.7527, -9.987e-31, 0.8777, 0.7476, -1.086, -9.57e-31, -1.086, 0.7476, -0.9611, -9.757e-31, -0.9611, 0.7476, -0.9611, -9.757e-31, -1.086, 0.7476, 1.62, 0.7476, 1.745, 0.7476, 1.62, -1.024e-30, 1.745, -1.051e-30, 1.62, -1.024e-30, 1.745, 0.7476, -1.932, -9.439e-31, -1.932, 0.7476, -1.807, -9.57e-31, -1.807, 0.7476, -1.807, -9.57e-31, -1.932, 0.7476, 2.373, 0.7476, 2.498, 0.7476, 2.373, -1.384e-16, 2.373, -1.384e-16, 2.498, 0.7476, 2.416, -1.384e-16, 2.498, -1.384e-16, 2.416, -1.384e-16, 2.498, 0.7476, -2.651, -9.371e-31, -2.651, 0.7476, -2.526, -9.439e-31, -2.526, 0.7476, -2.526, -9.439e-31, -2.651, 0.7476, 2.96, 0.7476, 3.085, 0.7476, 2.96, -1.077e-30, 3.085, -1.1e-30, 2.96, -1.077e-30, 3.085, 0.7476, -3.193, -9.373e-31, -3.193, 0.7476, -3.068, -9.371e-31, -3.068, 0.7476, -3.068, -9.371e-31, -3.193, 0.7476, 3.466, 0.7476, 3.362, 2.135e-19, 3.341, 0.7476, 3.341, 2.135e-19, 3.341, 0.7476, 3.362, 2.135e-19, 3.466, 2.135e-19, 3.362, 2.135e-19, 3.466, 0.7476, -3.522, -9.444e-31, -3.522, 0.7476, -3.397, -9.373e-31, -3.397, 0.7476, -3.397, -9.373e-31, -3.522, 0.7476, 3.49, 0.7476, 3.615, 0.7476, 3.49, -1.119e-30, 3.615, -1.132e-30, 3.49, -1.119e-30, 3.615, 0.7476, -3.49, 0.7476, -3.49, -9.444e-31, -3.615, 0.7476, -3.615, -9.578e-31, -3.615, 0.7476, -3.49, -9.444e-31, 3.522, 0.7476, 3.522, -1.139e-30, 3.397, 0.7476, 3.397, -1.132e-30, 3.397, 0.7476, 3.522, -1.139e-30, -3.341, 0.7476, -3.341, 1.03e-16, -3.466, 0.7476, -3.341, 1.03e-16, -3.343, 1.03e-16, -3.466, 0.7476, -3.466, 1.03e-16, -3.466, 0.7476, -3.343, 1.03e-16, 3.193, 0.7476, 3.193, -1.14e-30, 3.068, 0.7476, 3.068, -1.139e-30, 3.068, 0.7476, 3.193, -1.14e-30, -2.96, 0.7476, -2.96, -9.768e-31, -3.085, 0.7476, -3.085, -9.999e-31, -3.085, 0.7476, -2.96, -9.768e-31, 2.651, 0.7476, 2.651, -1.133e-30, 2.526, 0.7476, 2.526, -1.14e-30, 2.526, 0.7476, 2.651, -1.133e-30, -2.373, 0.7476, -2.373, -9.999e-31, -2.498, 0.7476, -2.498, -1.026e-30, -2.498, 0.7476, -2.373, -9.999e-31, 1.932, 0.7476, 1.932, -1.12e-30, 1.807, 0.7476, 1.807, -1.133e-30, 1.807, 0.7476, 1.932, -1.12e-30, -1.62, 0.7476, -1.641, 1.122e-16, -1.745, 0.7476, -1.745, 1.122e-16, -1.745, 0.7476, -1.641, 1.122e-16, -1.62, 1.122e-16, -1.641, 1.122e-16, -1.62, 0.7476, 1.086, 0.7476, 1.086, -1.101e-30, 0.9611, 0.7476, 0.9611, -1.12e-30, 0.9611, 0.7476, 1.086, -1.101e-30, -0.7527, 0.7476, -0.7527, -1.052e-30, -0.8777, 0.7476, -0.8777, -1.078e-30, -0.8777, 0.7476, -0.7527, -1.052e-30, 0.1703, 4.938e-16, 0.127, 4.938e-16, 0.1703, 0.7476, 0.1703, 0.7476, 0.127, 4.938e-16, 0.04537, 0.7476, 0.04537, 4.938e-16, 0.04537, 0.7476, 0.127, 4.938e-16])
me_id160.materials.append(mat_termaterial)
me_id160.materials.append(mat_termaterial1)
me_id160.use_remesh_fix_poles = True
me_id160.use_remesh_preserve_attributes = False
me_id160.use_mirror_vertex_groups = False
me_id160.update()
me_id168 = bpy.data.meshes.new('ID168')
me_id168.from_pydata([(1348.0, 834.9, -4.357e-28), (1348.0, 111.6, 599.6), (1348.0, 111.6, 0.0), (1348.0, 1997.0, 599.6), (1348.0, 1002.0, -4.248e-28), (1348.0, 1258.0, -4.069e-28), (1348.0, 1997.0, 0.0), (1348.0, 1997.0, 0.0), (1348.0, 1258.0, -4.069e-28), (1348.0, 1997.0, 599.6), (1348.0, 1002.0, -4.248e-28), (1348.0, 834.9, -4.357e-28), (1348.0, 111.6, 599.6), (1348.0, 111.6, 0.0)], [], [(0, 1, 2), (1, 0, 3), (3, 0, 4), (3, 4, 5), (3, 5, 6), (7, 8, 9), (8, 10, 9), (10, 11, 9), (9, 11, 12), (13, 12, 11)])
me_id168.polygons.foreach_set('material_index', [0, 0, 0, 0, 0, 1, 1, 1, 1, 1])
_uv = me_id168.uv_layers.new(name='ID172')
_uv.uv.foreach_set('vector', [4.339, -0.01257, 1.96, 0.9875, 1.975, -0.01257, 1.96, 0.9875, 4.339, -0.01257, 8.122, 0.9875, 8.122, 0.9875, 4.339, -0.01257, 4.885, -0.01257, 8.122, 0.9875, 4.885, -0.01257, 5.722, -0.01257, 8.122, 0.9875, 5.722, -0.01257, 8.137, -0.01257, 4.289, 0.0, 2.702, -5.144e-31, 4.289, 0.7581, 2.702, -5.144e-31, 2.152, -5.371e-31, 4.289, 0.7581, 2.152, -5.371e-31, 1.794, -5.509e-31, 4.289, 0.7581, 4.289, 0.7581, 1.794, -5.509e-31, 0.2399, 0.7581, 0.2399, 0.0, 0.2399, 0.7581, 1.794, -5.509e-31])
me_id168.materials.append(mat_termaterial)
me_id168.materials.append(mat_termaterial1)
me_id168.use_remesh_fix_poles = True
me_id168.use_remesh_preserve_attributes = False
me_id168.use_mirror_vertex_groups = False
me_id168.update()
me_id184 = bpy.data.meshes.new('ID184')
me_id184.from_pydata([(1066.0, 988.7, 591.3), (1066.0, 1104.0, 591.3), (1058.0, 1046.0, 591.3), (1088.0, 935.0, 591.3), (1088.0, 1158.0, 591.3), (1124.0, 888.8, 591.3), (1124.0, 1204.0, 591.3), (1170.0, 853.4, 591.3), (1170.0, 1239.0, 591.3), (1224.0, 831.2, 591.3), (1224.0, 1262.0, 591.3), (1281.0, 823.6, 591.3), (1281.0, 1269.0, 591.3), (1339.0, 831.2, 591.3), (1339.0, 1262.0, 591.3), (1393.0, 853.4, 591.3), (1393.0, 1239.0, 591.3), (1439.0, 888.8, 591.3), (1439.0, 1204.0, 591.3), (1474.0, 935.0, 591.3), (1474.0, 1158.0, 591.3), (1496.0, 988.7, 591.3), (1496.0, 1104.0, 591.3), (1504.0, 1046.0, 591.3)], [], [(0, 1, 2), (1, 0, 3), (1, 3, 4), (4, 3, 5), (4, 5, 6), (6, 5, 7), (6, 7, 8), (8, 7, 9), (8, 9, 10), (10, 9, 11), (10, 11, 12), (12, 11, 13), (12, 13, 14), (14, 13, 15), (14, 15, 16), (16, 15, 17), (16, 17, 18), (18, 17, 19), (18, 19, 20), (20, 19, 21), (20, 21, 22), (22, 21, 23)])
_uv = me_id184.uv_layers.new(name='ID188')
_uv.uv.foreach_set('vector', [2.461, 2.283, 2.461, 2.549, 2.444, 2.416, 2.461, 2.549, 2.461, 2.283, 2.513, 2.159, 2.461, 2.549, 2.513, 2.159, 2.513, 2.674, 2.513, 2.674, 2.513, 2.159, 2.595, 2.052, 2.513, 2.674, 2.595, 2.052, 2.595, 2.78, 2.595, 2.78, 2.595, 2.052, 2.701, 1.971, 2.595, 2.78, 2.701, 1.971, 2.701, 2.862, 2.701, 2.862, 2.701, 1.971, 2.825, 1.919, 2.701, 2.862, 2.825, 1.919, 2.825, 2.913, 2.825, 2.913, 2.825, 1.919, 2.958, 1.902, 2.825, 2.913, 2.958, 1.902, 2.958, 2.931, 2.958, 2.931, 2.958, 1.902, 3.092, 1.919, 2.958, 2.931, 3.092, 1.919, 3.092, 2.913, 3.092, 2.913, 3.092, 1.919, 3.216, 1.971, 3.092, 2.913, 3.216, 1.971, 3.216, 2.862, 3.216, 2.862, 3.216, 1.971, 3.322, 2.052, 3.216, 2.862, 3.322, 2.052, 3.322, 2.78, 3.322, 2.78, 3.322, 2.052, 3.404, 2.159, 3.322, 2.78, 3.404, 2.159, 3.404, 2.674, 3.404, 2.674, 3.404, 2.159, 3.455, 2.283, 3.404, 2.674, 3.455, 2.283, 3.455, 2.549, 3.455, 2.549, 3.455, 2.283, 3.473, 2.416])
me_id184.materials.append(mat_roofing_slate_dark)
me_id184.use_remesh_fix_poles = True
me_id184.use_remesh_preserve_attributes = False
me_id184.use_mirror_vertex_groups = False
me_id184.update()
me_id192 = bpy.data.meshes.new('ID192')
me_id192.from_pydata([(468.3, 1147.0, 8.268), (475.9, 1090.0, 599.6), (475.9, 1090.0, 8.268), (468.3, 1147.0, 599.6), (468.3, 1147.0, 599.6), (468.3, 1147.0, 8.268), (475.9, 1090.0, 599.6), (475.9, 1090.0, 8.268), (446.0, 1201.0, 8.268), (446.0, 1201.0, 599.6), (446.0, 1201.0, 599.6), (446.0, 1201.0, 8.268), (468.3, 1032.0, 599.6), (468.3, 1032.0, 8.268), (468.3, 1032.0, 599.6), (468.3, 1032.0, 8.268), (410.6, 1247.0, 8.268), (410.6, 1247.0, 599.6), (410.6, 1247.0, 599.6), (410.6, 1247.0, 8.268), (446.0, 978.3, 599.6), (446.0, 978.3, 8.268), (446.0, 978.3, 599.6), (446.0, 978.3, 8.268), (364.5, 1283.0, 599.6), (364.5, 1283.0, 8.268), (364.5, 1283.0, 599.6), (364.5, 1283.0, 8.268), (410.6, 932.2, 599.6), (410.6, 932.2, 8.268), (410.6, 932.2, 599.6), (410.6, 932.2, 8.268), (310.7, 1305.0, 599.6), (310.7, 1305.0, 8.268), (310.7, 1305.0, 599.6), (310.7, 1305.0, 8.268), (364.5, 896.7, 8.268), (364.5, 896.7, 599.6), (364.5, 896.7, 599.6), (364.5, 896.7, 8.268), (253.0, 1313.0, 599.6), (290.7, 1308.0, 8.268), (253.0, 1313.0, 8.268), (253.0, 1313.0, 599.6), (290.7, 1308.0, 8.268), (253.0, 1313.0, 8.268), (363.5, 896.3, 8.268), (310.7, 874.5, 8.268), (310.7, 874.5, 599.6), (310.7, 874.5, 599.6), (310.7, 874.5, 8.268), (363.5, 896.3, 8.268), (195.4, 1305.0, 599.6), (195.4, 1305.0, 8.268), (195.4, 1305.0, 599.6), (195.4, 1305.0, 8.268), (253.0, 866.9, 8.268), (253.0, 866.9, 599.6), (253.0, 866.9, 599.6), (253.0, 866.9, 8.268), (141.6, 1283.0, 599.6), (186.4, 1301.0, 8.268), (141.6, 1283.0, 8.268), (167.8, 1294.0, 599.6), (167.8, 1294.0, 599.6), (141.6, 1283.0, 599.6), (186.4, 1301.0, 8.268), (141.6, 1283.0, 8.268), (195.4, 874.5, 8.268), (195.4, 874.5, 599.6), (195.4, 874.5, 599.6), (195.4, 874.5, 8.268), (95.47, 1247.0, 599.6), (95.47, 1247.0, 8.268), (95.47, 1247.0, 599.6), (95.47, 1247.0, 8.268), (186.4, 878.2, 8.268), (141.6, 896.7, 8.268), (141.6, 896.7, 599.6), (167.8, 885.9, 599.6), (167.8, 885.9, 599.6), (141.6, 896.7, 599.6), (141.6, 896.7, 8.268), (186.4, 878.2, 8.268), (60.05, 1201.0, 8.268), (60.05, 1201.0, 599.6), (60.05, 1201.0, 8.268), (60.05, 1201.0, 599.6), (95.47, 932.2, 8.268), (95.47, 932.2, 599.6), (95.47, 932.2, 599.6), (95.47, 932.2, 8.268), (37.79, 1147.0, 8.268), (37.79, 1147.0, 599.6), (37.79, 1147.0, 8.268), (37.79, 1147.0, 599.6), (60.05, 978.3, 599.6), (83.18, 948.2, 8.268), (60.05, 978.3, 8.268), (60.05, 978.3, 8.268), (60.05, 978.3, 599.6), (83.18, 948.2, 8.268), (30.2, 1090.0, 8.268), (30.2, 1090.0, 599.6), (30.2, 1090.0, 8.268), (30.2, 1090.0, 599.6), (37.79, 1032.0, 599.6), (37.79, 1032.0, 8.268), (37.79, 1032.0, 8.268), (37.79, 1032.0, 599.6)], [], [(0, 1, 2), (1, 0, 3), (8, 3, 0), (3, 8, 9), (2, 12, 13), (12, 2, 1), (16, 9, 8), (9, 16, 17), (13, 20, 21), (20, 13, 12), (24, 16, 25), (16, 24, 17), (21, 28, 29), (28, 21, 20), (32, 25, 33), (25, 32, 24), (28, 36, 29), (36, 28, 37), (40, 41, 42), (41, 40, 33), (33, 40, 32), (37, 46, 36), (46, 37, 47), (47, 37, 48), (52, 42, 53), (42, 52, 40), (48, 56, 47), (56, 48, 57), (60, 61, 62), (61, 60, 53), (53, 60, 52), (52, 60, 63), (57, 68, 56), (68, 57, 69), (72, 62, 73), (62, 72, 60), (69, 76, 68), (76, 69, 77), (77, 69, 78), (78, 69, 79), (72, 84, 85), (84, 72, 73), (78, 88, 77), (88, 78, 89), (85, 92, 93), (92, 85, 84), (96, 88, 89), (88, 96, 97), (97, 96, 98), (93, 102, 103), (102, 93, 92), (106, 98, 96), (98, 106, 107), (103, 107, 106), (107, 103, 102), (4, 5, 6), (7, 6, 5), (10, 11, 4), (5, 4, 11), (6, 7, 14), (15, 14, 7), (18, 19, 10), (11, 10, 19), (14, 15, 22), (23, 22, 15), (18, 26, 19), (27, 19, 26), (22, 23, 30), (31, 30, 23), (26, 34, 27), (35, 27, 34), (38, 30, 39), (31, 39, 30), (34, 43, 35), (35, 43, 44), (45, 44, 43), (49, 38, 50), (50, 38, 51), (39, 51, 38), (43, 54, 45), (55, 45, 54), (58, 49, 59), (50, 59, 49), (64, 65, 54), (54, 65, 55), (55, 65, 66), (67, 66, 65), (70, 58, 71), (59, 71, 58), (65, 74, 67), (75, 67, 74), (80, 70, 81), (81, 70, 82), (82, 70, 83), (71, 83, 70), (75, 74, 86), (87, 86, 74), (90, 81, 91), (82, 91, 81), (86, 87, 94), (95, 94, 87), (99, 100, 101), (101, 100, 91), (90, 91, 100), (94, 95, 104), (105, 104, 95), (108, 109, 99), (100, 99, 109), (104, 105, 108), (109, 108, 105)])
me_id192.polygons.foreach_set('use_smooth', [True] * 110)
me_id192.polygons.foreach_set('material_index', [0, 0, 0, 0, 0, 0, 0, 0, 0, 0, 0, 0, 0, 0, 0, 0, 0, 0, 0, 0, 0, 0, 0, 0, 0, 0, 0, 0, 0, 0, 0, 0, 0, 0, 0, 0, 0, 0, 0, 0, 0, 0, 0, 0, 0, 0, 0, 0, 0, 0, 0, 0, 0, 0, 0, 1, 1, 1, 1, 1, 1, 1, 1, 1, 1, 1, 1, 1, 1, 1, 1, 1, 1, 1, 1, 1, 1, 1, 1, 1, 1, 1, 1, 1, 1, 1, 1, 1, 1, 1, 1, 1, 1, 1, 1, 1, 1, 1, 1, 1, 1, 1, 1, 1, 1, 1, 1, 1, 1, 1])
_uv = me_id192.uv_layers.new(name='ID196')
_uv.uv.foreach_set('vector', [1.125, 0.0, 1.0, 0.7478, 1.0, 0.0, 1.0, 0.7478, 1.125, 0.0, 1.125, 0.7478, 1.25, 0.0, 1.125, 0.7478, 1.125, 0.0, 1.125, 0.7478, 1.25, 0.0, 1.25, 0.7478, 1.0, 1.735e-18, 0.875, 0.7478, 0.875, 1.735e-18, 0.875, 0.7478, 1.0, 1.735e-18, 1.0, 0.7478, 1.375, 0.0, 1.25, 0.7478, 1.25, 0.0, 1.25, 0.7478, 1.375, 0.0, 1.375, 0.7478, 0.875, 0.0, 0.75, 0.7478, 0.75, 0.0, 0.75, 0.7478, 0.875, 0.0, 0.875, 0.7478, 1.5, 0.7478, 1.375, 0.0, 1.5, 0.0, 1.375, 0.0, 1.5, 0.7478, 1.375, 0.7478, 0.75, 0.0, 0.625, 0.7478, 0.625, 0.0, 0.625, 0.7478, 0.75, 0.0, 0.75, 0.7478, 1.625, 0.7478, 1.5, 0.0, 1.625, 0.0, 1.5, 0.0, 1.625, 0.7478, 1.5, 0.7478, 0.625, 0.7478, 0.5, 0.0, 0.625, 0.0, 0.5, 0.0, 0.625, 0.7478, 0.5, 0.7478, 1.75, 0.7478, 1.668, -2.193e-15, 1.75, -2.193e-15, 1.668, -2.193e-15, 1.75, 0.7478, 1.625, -2.193e-15, 1.625, -2.193e-15, 1.75, 0.7478, 1.625, 0.7478, 0.5, 0.7478, 0.4977, -1.44e-16, 0.5, -1.44e-16, 0.4977, -1.44e-16, 0.5, 0.7478, 0.375, -1.44e-16, 0.375, -1.44e-16, 0.5, 0.7478, 0.375, 0.7478, 1.875, 0.7478, 1.75, 0.0, 1.875, 0.0, 1.75, 0.0, 1.875, 0.7478, 1.75, 0.7478, 0.375, 0.7478, 0.25, 0.0, 0.375, 0.0, 0.25, 0.0, 0.375, 0.7478, 0.25, 0.7478, 2.0, 0.7478, 1.896, -9.09e-16, 2.0, -9.09e-16, 1.896, -9.09e-16, 2.0, 0.7478, 1.875, -9.09e-16, 1.875, -9.09e-16, 2.0, 0.7478, 1.875, 0.7478, 1.875, 0.7478, 2.0, 0.7478, 1.939, 0.7478, 0.25, 0.7478, 0.125, 0.0, 0.25, 0.0, 0.125, 0.0, 0.25, 0.7478, 0.125, 0.7478, 2.125, 0.7478, 2.0, 0.0, 2.125, 0.0, 2.0, 0.0, 2.125, 0.7478, 2.0, 0.7478, 0.125, 0.7478, 0.1042, 6.072e-17, 0.125, 6.072e-17, 0.1042, 6.072e-17, 0.125, 0.7478, 1.131e-13, 6.072e-17, 1.131e-13, 6.072e-17, 0.125, 0.7478, 1.131e-13, 0.7478, 1.131e-13, 0.7478, 0.125, 0.7478, 0.06086, 0.7478, 2.125, 0.7478, 2.25, 0.0, 2.25, 0.7478, 2.25, 0.0, 2.125, 0.7478, 2.125, 0.0, 3.0, 0.7478, 2.875, 0.0, 3.0, 0.0, 2.875, 0.0, 3.0, 0.7478, 2.875, 0.7478, 2.25, 0.7478, 2.375, 0.0, 2.375, 0.7478, 2.375, 0.0, 2.25, 0.7478, 2.25, 0.0, 2.75, 0.7478, 2.875, 1.782e-15, 2.875, 0.7478, 2.875, 1.782e-15, 2.75, 0.7478, 2.832, 1.782e-15, 2.832, 1.782e-15, 2.75, 0.7478, 2.75, 1.782e-15, 2.375, 0.7478, 2.5, 1.735e-18, 2.5, 0.7478, 2.5, 1.735e-18, 2.375, 0.7478, 2.375, 1.735e-18, 2.625, 0.7478, 2.75, 1.735e-18, 2.75, 0.7478, 2.75, 1.735e-18, 2.625, 0.7478, 2.625, 1.735e-18, 2.5, 0.7478, 2.625, 0.0, 2.625, 0.7478, 2.625, 0.0, 2.5, 0.7478, 2.5, 0.0, -1.807, 0.7476, -1.807, 0.0, -1.932, 0.7476, -1.932, 0.0, -1.932, 0.7476, -1.807, 0.0, -0.9611, 0.7476, -0.9611, 0.0, -1.086, 0.7476, -1.086, 0.0, -1.086, 0.7476, -0.9611, 0.0, -2.526, 0.7476, -2.526, 0.0, -2.651, 0.7476, -2.651, 0.0, -2.651, 0.7476, -2.526, 0.0, -0.04537, 0.7476, -0.04537, 0.0, -0.1703, 0.7476, -0.1703, 0.0, -0.1703, 0.7476, -0.04537, 0.0, -3.068, 0.7476, -3.068, 0.0, -3.193, 0.7476, -3.193, 0.0, -3.193, 0.7476, -3.068, 0.0, 0.7527, 0.7476, 0.8777, 0.7476, 0.7527, 0.0, 0.8777, 0.0, 0.7527, 0.0, 0.8777, 0.7476, -3.397, 0.7476, -3.397, 0.0, -3.522, 0.7476, -3.522, 0.0, -3.522, 0.7476, -3.397, 0.0, 1.62, 0.7476, 1.745, 0.7476, 1.62, 0.0, 1.745, 0.0, 1.62, 0.0, 1.745, 0.7476, -3.615, 0.7476, -3.49, 0.7476, -3.615, 0.0, -3.49, 0.0, -3.615, 0.0, -3.49, 0.7476, 2.373, 0.7476, 2.498, 0.7476, 2.373, -2.255e-15, 2.373, -2.255e-15, 2.498, 0.7476, 2.416, -2.255e-15, 2.498, -2.255e-15, 2.416, -2.255e-15, 2.498, 0.7476, -3.466, 0.7476, -3.341, 0.7476, -3.466, 1.44e-16, -3.466, 1.44e-16, -3.341, 0.7476, -3.343, 1.44e-16, -3.341, 1.44e-16, -3.343, 1.44e-16, -3.341, 0.7476, 2.96, 0.7476, 3.085, 0.7476, 2.96, 0.0, 3.085, 0.0, 2.96, 0.0, 3.085, 0.7476, -3.085, 0.7476, -2.96, 0.7476, -3.085, 0.0, -2.96, 0.0, -3.085, 0.0, -2.96, 0.7476, 3.405, 0.7476, 3.466, 0.7476, 3.341, 0.7476, 3.341, 0.7476, 3.466, 0.7476, 3.341, -9.09e-16, 3.341, -9.09e-16, 3.466, 0.7476, 3.362, -9.09e-16, 3.466, -9.09e-16, 3.362, -9.09e-16, 3.466, 0.7476, -2.498, 0.7476, -2.373, 0.7476, -2.498, 0.0, -2.373, 0.0, -2.498, 0.0, -2.373, 0.7476, 3.49, 0.7476, 3.615, 0.7476, 3.49, 0.0, 3.615, 0.0, 3.49, 0.0, 3.615, 0.7476, -1.684, 0.7476, -1.62, 0.7476, -1.745, 0.7476, -1.745, 0.7476, -1.62, 0.7476, -1.745, 6.072e-17, -1.745, 6.072e-17, -1.62, 0.7476, -1.641, 6.072e-17, -1.62, 6.072e-17, -1.641, 6.072e-17, -1.62, 0.7476, 3.397, 0.0, 3.397, 0.7476, 3.522, 0.0, 3.522, 0.7476, 3.522, 0.0, 3.397, 0.7476, -0.8777, 0.7476, -0.7527, 0.7476, -0.8777, 0.0, -0.7527, 0.0, -0.8777, 0.0, -0.7527, 0.7476, 3.068, 0.0, 3.068, 0.7476, 3.193, 0.0, 3.193, 0.7476, 3.193, 0.0, 3.068, 0.7476, 0.04537, 1.35e-15, 0.04537, 0.7476, 0.127, 1.35e-15, 0.127, 1.35e-15, 0.04537, 0.7476, 0.1703, 1.35e-15, 0.1703, 0.7476, 0.1703, 1.35e-15, 0.04537, 0.7476, 2.526, 0.0, 2.526, 0.7476, 2.651, 0.0, 2.651, 0.7476, 2.651, 0.0, 2.526, 0.7476, 0.9611, 0.0, 0.9611, 0.7476, 1.086, 0.0, 1.086, 0.7476, 1.086, 0.0, 0.9611, 0.7476, 1.807, 0.0, 1.807, 0.7476, 1.932, 0.0, 1.932, 0.7476, 1.932, 0.0, 1.807, 0.7476])
me_id192.materials.append(mat_termaterial)
me_id192.materials.append(mat_termaterial1)
me_id192.use_remesh_fix_poles = True
me_id192.use_remesh_preserve_attributes = False
me_id192.use_mirror_vertex_groups = False
me_id192.update()
me_id41 = bpy.data.meshes.new('ID41')
me_id41.from_pydata([(-0.2609, 3.553e-14, 2.273), (-0.7921, 3.197e-14, 2.337), (-0.6273, 3.197e-14, 2.221), (-0.4861, 3.197e-14, 2.383), (-0.4861, 3.197e-14, 2.383), (-0.2609, 3.553e-14, 2.273), (-0.7921, 3.197e-14, 2.337), (-0.6273, 3.197e-14, 2.221)], [], [(0, 1, 2), (1, 0, 3), (4, 5, 6), (7, 6, 5)])
me_id41.materials.append(None)
me_id41.use_remesh_fix_poles = True
me_id41.use_remesh_preserve_attributes = False
me_id41.use_mirror_vertex_groups = False
me_id41.update()

# ---- objects
ob_sketchup = bpy.data.objects.new('SketchUp', me_id113)
ob_sketchup_001 = bpy.data.objects.new('SketchUp.001', me_id126)
ob_sketchup_002 = bpy.data.objects.new('SketchUp.002', me_id139)
ob_sketchup_003 = bpy.data.objects.new('SketchUp.003', me_id152)
ob_sketchup_004 = bpy.data.objects.new('SketchUp.004', me_id160)
ob_sketchup_005 = bpy.data.objects.new('SketchUp.005', me_id168)
ob_sketchup_007 = bpy.data.objects.new('SketchUp.007', me_id184)
ob_sketchup_008 = bpy.data.objects.new('SketchUp.008', me_id192)
ob_skp_camera_last_saved_sketchup_view = bpy.data.objects.new('skp_camera_Last_Saved_SketchUp_View', cam_skp_camera_last_saved_sketchup_view)
ob_instance_0_005 = bpy.data.objects.new('instance_0.005', me_id41)

# ---- transforms, parenting, visibility, modifiers, constraints
ob_sketchup.location = (0.0, 0.0, 0.0)
ob_sketchup.scale = (0.0254, 0.0254, 0.0254)
ob_sketchup.lineart.crease_threshold = 0.0
ob_sketchup_001.location = (0.0, 0.0, 0.0)
ob_sketchup_001.scale = (0.0254, 0.0254, 0.0254)
ob_sketchup_001.lineart.crease_threshold = 0.0
ob_sketchup_002.location = (0.0, 0.0, 0.0)
ob_sketchup_002.scale = (0.0254, 0.0254, 0.0254)
ob_sketchup_002.lineart.crease_threshold = 0.0
ob_sketchup_003.location = (0.0, 0.0, 0.0)
ob_sketchup_003.scale = (0.0254, 0.0254, 0.0254)
ob_sketchup_003.lineart.crease_threshold = 0.0
ob_sketchup_004.location = (0.0, 0.0, 0.0)
ob_sketchup_004.scale = (0.0254, 0.0254, 0.0254)
ob_sketchup_004.lineart.crease_threshold = 0.0
ob_sketchup_005.location = (0.0, 0.0, 0.0)
ob_sketchup_005.scale = (0.0254, 0.0254, 0.0254)
ob_sketchup_005.lineart.crease_threshold = 0.0
ob_sketchup_007.location = (0.0, 0.0, 0.0)
ob_sketchup_007.scale = (0.0254, 0.0254, 0.0254)
ob_sketchup_007.lineart.crease_threshold = 0.0
ob_sketchup_008.location = (0.0, 0.0, 0.0)
ob_sketchup_008.scale = (0.0254, 0.0254, 0.0254)
ob_sketchup_008.lineart.crease_threshold = 0.0
ob_skp_camera_last_saved_sketchup_view.parent = ob_sketchup
ob_skp_camera_last_saved_sketchup_view.location = (-1885.0, 147.7, 855.3)
ob_skp_camera_last_saved_sketchup_view.rotation_euler = (1.289, -1.598e-08, -1.196)
ob_skp_camera_last_saved_sketchup_view.scale = (1.0, 1.0, 1.0)
ob_skp_camera_last_saved_sketchup_view.lineart.crease_threshold = 0.0
ob_instance_0_005.parent = ob_sketchup
ob_instance_0_005.location = (18.5, 14.0, 0.0)
ob_instance_0_005.rotation_euler = (0.0, 0.0, -1.196)
ob_instance_0_005.lineart.crease_threshold = 0.0
ob_instance_0_005.material_slots[0].link = 'OBJECT'; ob_instance_0_005.material_slots[0].material = mat_stacy_shoe

# ---- collection membership
col_collection.objects.link(ob_sketchup)
col_collection.objects.link(ob_sketchup_001)
col_collection.objects.link(ob_sketchup_002)
col_collection.objects.link(ob_sketchup_003)
col_collection.objects.link(ob_sketchup_004)
col_collection.objects.link(ob_sketchup_005)
col_collection.objects.link(ob_sketchup_007)
col_collection.objects.link(ob_sketchup_008)
col_collection.objects.link(ob_skp_camera_last_saved_sketchup_view)
col_collection.objects.link(ob_instance_0_005)

# ---- scene / render settings (as saved in the file)
scene.frame_start = 1; scene.frame_end = 250; scene.frame_set(1)
scene.render.engine = 'BLENDER_EEVEE_NEXT'
scene.cycles.use_denoising = False
scene.cycles.samples = 128
scene.cycles.sampling_pattern = 'TABULATED_SOBOL'
scene.cycles.use_adaptive_sampling = False
scene.cycles.use_light_tree = False
scene.view_settings.view_transform = 'Filmic'
bpy.context.view_layer.update()

# ---- added for rendering (the .blend has no active camera and no usable light): camera, sun
cam_auto = bpy.data.cameras.new('AutoCamera')
cam_auto.lens = 50.0
cam_auto.sensor_width = 36.0
cam_auto.clip_end = 1078.54
ob_auto_camera = bpy.data.objects.new('AutoCamera', cam_auto)
scene.collection.objects.link(ob_auto_camera)
ob_auto_camera.location = (80.7886, -47.1381, 56.7796)
ob_auto_camera.rotation_euler = (1.09748, -7.21219e-08, 0.694738)
scene.camera = ob_auto_camera
light_auto_sun = bpy.data.lights.new('AutoSun', 'SUN')
light_auto_sun.energy = 3.0
light_auto_sun.angle = 0.0523599
ob_auto_sun = bpy.data.objects.new('AutoSun', light_auto_sun)
scene.collection.objects.link(ob_auto_sun)
ob_auto_sun.rotation_euler = (0.872665, 0.174533, 0.523599)
bpy.context.view_layer.update()
